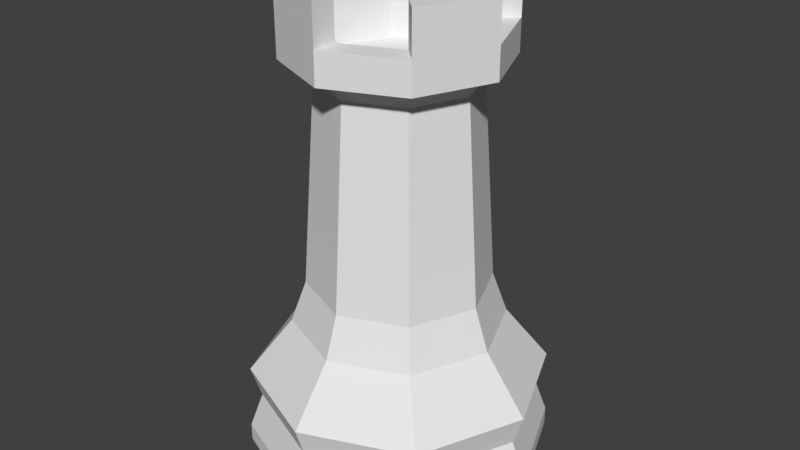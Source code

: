 # Source: LPRook.blend  (saved by Blender 2.79.0; exported with 4.5.12 LTS)
import bpy
from mathutils import Matrix  # noqa: F401  (used for matrix-valued properties, if any)

bpy.ops.wm.read_factory_settings(use_empty=True)
scene = bpy.context.scene
scene.name = 'Scene'

# ---- collections
col_collection_1 = bpy.data.collections.new('Collection 1'); scene.collection.children.link(col_collection_1)

# ---- world
world_world = bpy.data.worlds.new('World'); scene.world = world_world
world_world.color = (0.05088, 0.05088, 0.05088)
world_world.use_sun_shadow = False
world_world.sun_shadow_jitter_overblur = 0.0
world_world.cycles.sampling_method = 'MANUAL'

# ---- meshes
me_cylinder_001 = bpy.data.meshes.new('Cylinder.001')
me_cylinder_001.from_pydata([(0.002998, 1.5, -2.75), (0.002998, 0.7571, 1.048), (1.064, 1.061, -2.75), (0.5384, 0.5354, 1.048), (1.503, -3.439e-07, -2.75), (0.7601, -1.584e-07, 1.048), (1.064, -1.061, -2.75), (0.5384, -0.5354, 1.048), (0.002998, -1.5, -2.75), (0.002998, -0.7571, 1.048), (-1.058, -1.061, -2.75), (-0.5324, -0.5354, 1.048), (-1.497, 9.913e-07, -2.75), (-0.7541, 5.155e-07, 1.048), (-1.058, 1.061, -2.75), (-0.5324, 0.5354, 1.048), (0.002998, 1.37, -2.212), (0.972, 0.969, -2.212), (1.373, -3.105e-07, -2.212), (0.972, -0.969, -2.212), (0.002998, -1.37, -2.212), (-0.966, -0.969, -2.212), (-1.367, 9.093e-07, -2.212), (-0.966, 0.969, -2.212), (0.002998, 1.472, -1.903), (1.044, 1.041, -1.903), (1.475, -3.366e-07, -1.903), (1.044, -1.041, -1.903), (0.002998, -1.472, -1.903), (-1.038, -1.041, -1.903), (-1.469, 9.733e-07, -1.903), (-1.038, 1.041, -1.903), (0.002998, 1.5, -2.572), (1.064, 1.061, -2.572), (1.503, -3.439e-07, -2.572), (1.064, -1.061, -2.572), (0.002998, -1.5, -2.572), (-1.058, -1.061, -2.572), (-1.497, 9.913e-07, -2.572), (-1.058, 1.061, -2.572), (0.002998, 0.8939, -0.9468), (0.002998, 1.041, -1.359), (0.7393, 0.7363, -1.359), (0.6351, 0.6321, -0.9468), (1.044, -2.272e-07, -1.359), (0.8969, -1.888e-07, -0.9468), (0.7393, -0.7363, -1.359), (0.6351, -0.6321, -0.9468), (0.002998, -1.041, -1.359), (0.002998, -0.8939, -0.9468), (-0.7333, -0.7363, -1.359), (-0.6291, -0.6321, -0.9468), (-1.038, 6.997e-07, -1.359), (-0.8909, 6.069e-07, -0.9468), (-0.7333, 0.7363, -1.359), (-0.6291, 0.6321, -0.9468), (0.01139, 0.867, 1.216), (0.6244, 0.613, 1.216), (0.8784, -2.036e-07, 1.216), (0.6244, -0.613, 1.216), (0.01139, -0.867, 1.216), (-0.6017, -0.613, 1.216), (-0.8556, 5.681e-07, 1.216), (-0.6017, 0.613, 1.216), (-0.005397, 1.052, 1.247), (0.7384, 0.7438, 1.247), (1.046, -2.572e-07, 1.247), (0.7384, -0.7438, 1.247), (-0.005397, -1.052, 1.247), (-0.7492, -0.7438, 1.247), (-1.057, 6.791e-07, 1.247), (-0.7492, 0.7438, 1.247), (-0.005397, 0.8034, 1.561), (0.5627, 0.5681, 1.561), (0.798, -2.572e-07, 1.561), (0.5627, -0.5681, 1.561), (-0.005397, -0.8034, 1.561), (-0.5735, -0.5681, 1.561), (-0.8088, 4.507e-07, 1.561), (-0.5735, 0.5681, 1.561), (-0.005397, -1.052, 1.561), (0.7384, -0.7438, 1.561), (1.046, -2.572e-07, 1.561), (0.7384, 0.7438, 1.561), (-0.005397, 1.052, 1.561), (-0.7492, 0.7438, 1.561), (-1.057, 6.791e-07, 1.561), (-0.7492, -0.7438, 1.561), (0.7384, -0.7438, 1.973), (1.046, -2.572e-07, 1.973), (0.7384, 0.7438, 1.973), (-0.005397, 1.052, 1.973), (-0.7492, 0.7438, 1.973), (-1.057, 6.791e-07, 1.973), (-0.7492, -0.7438, 1.973), (-0.005397, -1.052, 1.973), (0.5627, -0.5681, 1.973), (0.798, -2.572e-07, 1.973), (0.5627, 0.5681, 1.973), (-0.005397, 0.8034, 1.973), (-0.5735, 0.5681, 1.973), (-0.8088, 4.507e-07, 1.973), (-0.5735, -0.5681, 1.973), (-0.005397, -0.8034, 1.973), (-0.005397, -0.8034, 1.165), (0.5627, -0.5681, 1.165), (0.798, -2.572e-07, 1.165), (0.5627, 0.5681, 1.165), (-0.005397, 0.8034, 1.165), (-0.5735, 0.5681, 1.165), (-0.8088, 4.507e-07, 1.165), (-0.5735, -0.5681, 1.165)], [], [(33, 2, 0, 32), (26, 27, 19, 18), (34, 4, 2, 33), (25, 26, 18, 17), (35, 6, 4, 34), (24, 25, 17, 16), (36, 8, 6, 35), (31, 24, 16, 23), (40, 41, 54, 55), (27, 28, 20, 19), (16, 32, 39, 23), (32, 0, 14, 39), (55, 54, 52, 53), (28, 29, 21, 20), (23, 39, 38, 22), (39, 14, 12, 38), (53, 52, 50, 51), (29, 30, 22, 21), (22, 38, 37, 21), (38, 12, 10, 37), (52, 30, 29, 50), (13, 53, 51, 11), (54, 31, 30, 52), (15, 55, 53, 13), (41, 24, 31, 54), (1, 40, 55, 15), (17, 33, 32, 16), (43, 42, 41, 40), (42, 25, 24, 41), (3, 43, 40, 1), (18, 34, 33, 17), (45, 44, 42, 43), (44, 26, 25, 42), (5, 45, 43, 3), (19, 35, 34, 18), (47, 46, 44, 45), (46, 27, 26, 44), (7, 47, 45, 5), (20, 36, 35, 19), (49, 48, 46, 47), (48, 28, 27, 46), (9, 49, 47, 7), (11, 51, 49, 9), (51, 50, 48, 49), (50, 29, 28, 48), (30, 31, 23, 22), (21, 37, 36, 20), (37, 10, 8, 36), (13, 62, 63, 15), (15, 63, 56, 1), (3, 57, 58, 5), (9, 60, 61, 11), (11, 61, 62, 13), (5, 58, 59, 7), (1, 56, 57, 3), (7, 59, 60, 9), (57, 65, 66, 58), (59, 67, 68, 60), (60, 68, 69, 61), (61, 69, 70, 62), (56, 64, 65, 57), (58, 66, 67, 59), (62, 70, 71, 63), (63, 71, 64, 56), (70, 86, 85, 71), (71, 85, 84, 64), (65, 83, 82, 66), (67, 81, 80, 68), (68, 80, 87, 69), (69, 87, 86, 70), (64, 84, 83, 65), (66, 82, 81, 67), (76, 104, 111, 77), (76, 80, 81, 75), (80, 95, 94, 87), (74, 82, 83, 73), (85, 92, 100, 79), (72, 84, 85, 79), (78, 86, 87, 77), (86, 93, 92, 85), (72, 99, 91, 84), (96, 88, 89, 97), (98, 90, 91, 99), (100, 92, 93, 101), (102, 94, 95, 103), (79, 100, 101, 78), (78, 101, 93, 86), (77, 102, 103, 76), (82, 89, 88, 81), (87, 94, 102, 77), (76, 103, 95, 80), (75, 96, 97, 74), (81, 88, 96, 75), (84, 91, 90, 83), (74, 97, 89, 82), (73, 98, 99, 72), (83, 90, 98, 73), (104, 105, 106, 107, 108, 109, 110, 111), (77, 111, 110, 78), (72, 108, 107, 73), (74, 106, 105, 75), (78, 110, 109, 79), (79, 109, 108, 72), (73, 107, 106, 74), (75, 105, 104, 76)])
me_cylinder_001.use_remesh_preserve_volume = False
me_cylinder_001.use_remesh_preserve_attributes = False
me_cylinder_001.use_mirror_vertex_groups = False
me_cylinder_001.update()

# ---- objects
ob_rook = bpy.data.objects.new('Rook', me_cylinder_001)

# ---- transforms, parenting, visibility, modifiers, constraints
ob_rook.location = (-0.003748, 5.714e-07, 3.438)
ob_rook.scale = (1.25, 1.25, 1.25)
ob_rook.lineart.crease_threshold = 0.0

# ---- collection membership
col_collection_1.objects.link(ob_rook)

# ---- scene / render settings (as saved in the file)
scene.frame_start = 1; scene.frame_end = 250; scene.frame_set(1)
scene.render.engine = 'BLENDER_EEVEE_NEXT'
scene.render.resolution_percentage = 50
scene.render.dither_intensity = 0.0
scene.cycles.use_denoising = False
scene.cycles.samples = 128
scene.cycles.sampling_pattern = 'TABULATED_SOBOL'
scene.cycles.light_sampling_threshold = 0.0
scene.cycles.use_adaptive_sampling = False
scene.cycles.use_light_tree = False
scene.cycles.blur_glossy = 0.0
scene.cycles.sample_clamp_indirect = 0.0
scene.view_settings.view_transform = 'Standard'
bpy.context.view_layer.update()

# ---- added for rendering (the .blend has no active camera and no usable light): camera, sun
cam_auto = bpy.data.cameras.new('AutoCamera')
cam_auto.lens = 50.0
cam_auto.sensor_width = 36.0
cam_auto.clip_end = 1000.0
ob_auto_camera = bpy.data.objects.new('AutoCamera', cam_auto)
scene.collection.objects.link(ob_auto_camera)
ob_auto_camera.location = (7.34259, -8.81111, 8.82599)
ob_auto_camera.rotation_euler = (1.09748, -7.21219e-08, 0.694738)
scene.camera = ob_auto_camera
light_auto_sun = bpy.data.lights.new('AutoSun', 'SUN')
light_auto_sun.energy = 3.0
light_auto_sun.angle = 0.0523599
ob_auto_sun = bpy.data.objects.new('AutoSun', light_auto_sun)
scene.collection.objects.link(ob_auto_sun)
ob_auto_sun.rotation_euler = (0.872665, 0.174533, 0.523599)
bpy.context.view_layer.update()
